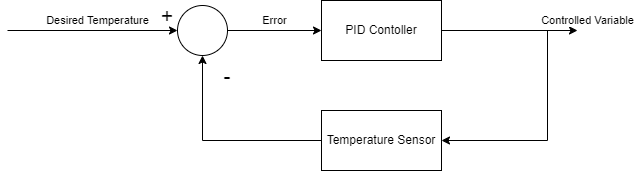

The diagram above was exported from draw.io. Its source (the exported page's mxGraphModel, read from the mxfile embedded in the PNG):
<mxGraphModel dx="1185" dy="608" grid="1" gridSize="10" guides="1" tooltips="1" connect="1" arrows="1" fold="1" page="1" pageScale="1" pageWidth="827" pageHeight="1169" math="0" shadow="0">
  <root>
    <mxCell id="0" />
    <mxCell id="1" parent="0" />
    <mxCell id="eRy_lpPB0zbXwJR0ggFa-7" value="Error" style="edgeStyle=orthogonalEdgeStyle;rounded=0;orthogonalLoop=1;jettySize=auto;html=1;" edge="1" parent="1" source="eRy_lpPB0zbXwJR0ggFa-4" target="eRy_lpPB0zbXwJR0ggFa-6">
      <mxGeometry y="10" relative="1" as="geometry">
        <mxPoint as="offset" />
      </mxGeometry>
    </mxCell>
    <mxCell id="eRy_lpPB0zbXwJR0ggFa-4" value="" style="ellipse;whiteSpace=wrap;html=1;aspect=fixed;" vertex="1" parent="1">
      <mxGeometry x="240" y="175" width="50" height="50" as="geometry" />
    </mxCell>
    <mxCell id="eRy_lpPB0zbXwJR0ggFa-5" value="Desired Temperature" style="endArrow=classic;html=1;rounded=0;entryX=0;entryY=0.5;entryDx=0;entryDy=0;" edge="1" parent="1" target="eRy_lpPB0zbXwJR0ggFa-4">
      <mxGeometry x="0.0588" y="10" width="50" height="50" relative="1" as="geometry">
        <mxPoint x="70" y="200" as="sourcePoint" />
        <mxPoint x="470" y="160" as="targetPoint" />
        <mxPoint as="offset" />
      </mxGeometry>
    </mxCell>
    <mxCell id="eRy_lpPB0zbXwJR0ggFa-10" value="Controlled Variable" style="edgeStyle=orthogonalEdgeStyle;rounded=0;orthogonalLoop=1;jettySize=auto;html=1;" edge="1" parent="1" source="eRy_lpPB0zbXwJR0ggFa-6">
      <mxGeometry x="1" y="14" relative="1" as="geometry">
        <mxPoint x="640" y="200" as="targetPoint" />
        <mxPoint x="10" y="4" as="offset" />
      </mxGeometry>
    </mxCell>
    <mxCell id="eRy_lpPB0zbXwJR0ggFa-6" value="PID Contoller" style="rounded=0;whiteSpace=wrap;html=1;" vertex="1" parent="1">
      <mxGeometry x="384" y="170" width="120" height="60" as="geometry" />
    </mxCell>
    <mxCell id="eRy_lpPB0zbXwJR0ggFa-15" style="edgeStyle=orthogonalEdgeStyle;rounded=0;orthogonalLoop=1;jettySize=auto;html=1;fontSize=21;" edge="1" parent="1" source="eRy_lpPB0zbXwJR0ggFa-8" target="eRy_lpPB0zbXwJR0ggFa-4">
      <mxGeometry relative="1" as="geometry" />
    </mxCell>
    <mxCell id="eRy_lpPB0zbXwJR0ggFa-8" value="Temperature Sensor" style="rounded=0;whiteSpace=wrap;html=1;" vertex="1" parent="1">
      <mxGeometry x="384" y="280" width="120" height="60" as="geometry" />
    </mxCell>
    <mxCell id="eRy_lpPB0zbXwJR0ggFa-11" value="" style="endArrow=classic;html=1;rounded=0;entryX=1;entryY=0.5;entryDx=0;entryDy=0;" edge="1" parent="1" target="eRy_lpPB0zbXwJR0ggFa-8">
      <mxGeometry width="50" height="50" relative="1" as="geometry">
        <mxPoint x="610" y="200" as="sourcePoint" />
        <mxPoint x="660" y="250" as="targetPoint" />
        <Array as="points">
          <mxPoint x="610" y="310" />
        </Array>
      </mxGeometry>
    </mxCell>
    <mxCell id="eRy_lpPB0zbXwJR0ggFa-12" value="+" style="text;html=1;strokeColor=none;fillColor=none;align=center;verticalAlign=middle;whiteSpace=wrap;rounded=0;fontSize=21;" vertex="1" parent="1">
      <mxGeometry x="200" y="170" width="60" height="30" as="geometry" />
    </mxCell>
    <mxCell id="eRy_lpPB0zbXwJR0ggFa-13" value="-" style="text;html=1;strokeColor=none;fillColor=none;align=center;verticalAlign=middle;whiteSpace=wrap;rounded=0;fontSize=21;" vertex="1" parent="1">
      <mxGeometry x="260" y="230" width="60" height="30" as="geometry" />
    </mxCell>
  </root>
</mxGraphModel>